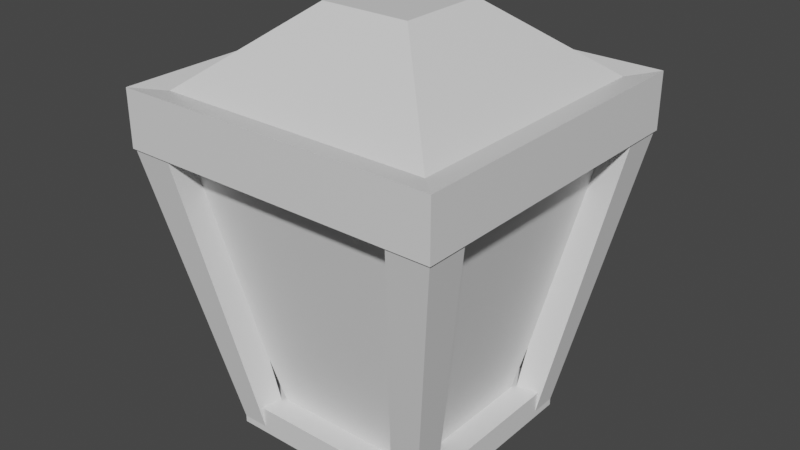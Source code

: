 # Source: Lantern.blend  (saved by Blender 2.90.8; exported with 4.5.12 LTS)
import bpy
from mathutils import Matrix  # noqa: F401  (used for matrix-valued properties, if any)

bpy.ops.wm.read_factory_settings(use_empty=True)
scene = bpy.context.scene
scene.name = 'Scene'

# ---- collections
col_collection = bpy.data.collections.new('Collection'); scene.collection.children.link(col_collection)

# ---- materials (node trees are filled in below, after node groups)
mat_lantern = bpy.data.materials.new('Lantern')
mat_lantern.alpha_threshold = 0.0
mat_lantern.use_transparent_shadow = False
mat_lantern.line_color = (0.0, 0.0, 0.0, 1.0)
mat_cage = bpy.data.materials.new('Cage')
mat_cage.use_transparent_shadow = False

# ---- material node trees
mat_lantern.use_nodes = True; mat_lantern.node_tree.nodes.clear()
_N = mat_lantern.node_tree.nodes; _L = mat_lantern.node_tree.links
n0 = _N.new('ShaderNodeOutputMaterial'); n0.name = 'Material Output'; n0.location = (300, 300)
n1 = _N.new('ShaderNodeBsdfPrincipled'); n1.name = 'Principled BSDF'; n1.location = (10, 300)
n1.distribution = 'GGX'
n1.subsurface_method = 'BURLEY'
n1.inputs[2].default_value = 0.4
n1.inputs[3].default_value = 1.45
n1.inputs[27].default_value = (0.0, 0.0, 0.0, 1.0)
n1.inputs[28].default_value = 1.0
_L.new(n1.outputs[0], n0.inputs[0])
n0.is_active_output = True
mat_cage.use_nodes = True; mat_cage.node_tree.nodes.clear()
_N = mat_cage.node_tree.nodes; _L = mat_cage.node_tree.links
n0 = _N.new('ShaderNodeBsdfPrincipled'); n0.name = 'Principled BSDF'; n0.location = (10, 300)
n0.distribution = 'GGX'
n0.subsurface_method = 'BURLEY'
n0.inputs[3].default_value = 1.45
n0.inputs[27].default_value = (0.0, 0.0, 0.0, 1.0)
n0.inputs[28].default_value = 1.0
n1 = _N.new('ShaderNodeOutputMaterial'); n1.name = 'Material Output'; n1.location = (300, 300)
_L.new(n0.outputs[0], n1.inputs[0])
n1.is_active_output = True

# ---- world
world_world = bpy.data.worlds.new('World'); scene.world = world_world
world_world.use_nodes = True; world_world.node_tree.nodes.clear()
_N = world_world.node_tree.nodes; _L = world_world.node_tree.links
n0 = _N.new('ShaderNodeOutputWorld'); n0.name = 'World Output'; n0.location = (300, 300)
n1 = _N.new('ShaderNodeBackground'); n1.name = 'Background'; n1.location = (10, 300)
n1.inputs[0].default_value = (0.05088, 0.05088, 0.05088, 1.0)
_L.new(n1.outputs[0], n0.inputs[0])
n0.is_active_output = True
world_world.color = (0.05088, 0.05088, 0.05088)
world_world.use_sun_shadow = False
world_world.sun_shadow_jitter_overblur = 0.0

# ---- meshes
me_cube = bpy.data.meshes.new('Cube')
me_cube.from_pydata([(1.0, 1.0, 1.0), (0.5731, 0.5731, -1.0), (1.0, -1.0, 1.0), (0.5731, -0.5731, -1.0), (-1.0, 1.0, 1.0), (-0.5731, 0.5731, -1.0), (-1.0, -1.0, 1.0), (-0.5731, -0.5731, -1.0), (-1.0, -1.0, 1.343), (-1.0, 1.0, 1.343), (1.0, -1.0, 1.343), (1.0, 1.0, 1.343), (0.7794, 0.7794, -0.9735), (0.7794, -0.7794, -0.9735), (-0.7794, 0.7794, -0.9735), (-0.7794, -0.7794, -0.9735), (0.7794, 0.7794, -1.173), (0.7794, -0.7794, -1.173), (-0.7794, 0.7794, -1.173), (-0.7794, -0.7794, -1.173), (-0.3295, -0.3295, 1.882), (-0.3295, 0.3295, 1.882), (0.3295, -0.3295, 1.882), (0.3295, 0.3295, 1.882), (1.184, 1.184, 0.9685), (1.184, -1.184, 0.9685), (-1.184, 1.184, 0.9685), (-1.184, -1.184, 0.9685), (-1.184, -1.184, 1.374), (-1.184, 1.184, 1.374), (1.184, -1.184, 1.374), (1.184, 1.184, 1.374), (0.5745, -0.771, -1.169), (0.8722, -1.171, 0.9632), (0.5745, -0.5745, -1.169), (0.8722, -0.8722, 0.9632), (0.771, -0.771, -1.169), (1.171, -1.171, 0.9632), (0.771, -0.5745, -1.169), (1.171, -0.8722, 0.9632), (-0.5745, -0.771, -1.169), (-0.8722, -1.171, 0.9632), (-0.5745, -0.5745, -1.169), (-0.8722, -0.8722, 0.9632), (-0.771, -0.771, -1.169), (-1.171, -1.171, 0.9632), (-0.771, -0.5745, -1.169), (-1.171, -0.8722, 0.9632), (0.5745, 0.771, -1.169), (0.8722, 1.171, 0.9632), (0.5745, 0.5745, -1.169), (0.8722, 0.8722, 0.9632), (0.771, 0.771, -1.169), (1.171, 1.171, 0.9632), (0.771, 0.5745, -1.169), (1.171, 0.8722, 0.9632), (-0.5745, 0.771, -1.169), (-0.8722, 1.171, 0.9632), (-0.5745, 0.5745, -1.169), (-0.8722, 0.8722, 0.9632), (-0.771, 0.771, -1.169), (-1.171, 1.171, 0.9632), (-0.771, 0.5745, -1.169), (-1.171, 0.8722, 0.9632)], [], [(8, 9, 29, 28), (3, 2, 6, 7), (7, 6, 4, 5), (8, 10, 22, 20), (1, 0, 2, 3), (5, 4, 0, 1), (5, 1, 12, 14), (1, 3, 13, 12), (7, 5, 14, 15), (3, 7, 15, 13), (13, 15, 19, 17), (18, 16, 17, 19), (15, 14, 18, 19), (12, 13, 17, 16), (14, 12, 16, 18), (10, 8, 28, 30), (6, 2, 25, 27), (0, 4, 26, 24), (23, 21, 20, 22), (9, 8, 20, 21), (10, 11, 23, 22), (11, 9, 21, 23), (24, 26, 29, 31), (27, 25, 30, 28), (26, 27, 28, 29), (25, 24, 31, 30), (4, 6, 27, 26), (2, 0, 24, 25), (11, 10, 30, 31), (9, 11, 31, 29), (32, 33, 35, 34), (34, 35, 39, 38), (38, 39, 37, 36), (36, 37, 33, 32), (34, 38, 36, 32), (39, 35, 33, 37), (40, 42, 43, 41), (42, 46, 47, 43), (46, 44, 45, 47), (44, 40, 41, 45), (42, 40, 44, 46), (47, 45, 41, 43), (48, 50, 51, 49), (50, 54, 55, 51), (54, 52, 53, 55), (52, 48, 49, 53), (50, 48, 52, 54), (55, 53, 49, 51), (56, 57, 59, 58), (58, 59, 63, 62), (62, 63, 61, 60), (60, 61, 57, 56), (58, 62, 60, 56), (63, 59, 57, 61)])
me_cube.polygons.foreach_set('material_index', [0, 0, 0, 0, 0, 0, 0, 0, 0, 0, 0, 0, 0, 0, 0, 0, 0, 0, 0, 0, 0, 0, 0, 0, 0, 0, 0, 0, 0, 0, 1, 1, 1, 1, 1, 1, 1, 1, 1, 1, 1, 1, 1, 1, 1, 1, 1, 1, 1, 1, 1, 1, 1, 1])
_uv = me_cube.uv_layers.new(name='UVMap')
_uv.uv.foreach_set('vector', [0.625, 0.0, 0.625, 0.25, 0.625, 0.25, 0.625, 0.0, 0.375, 0.75, 0.625, 0.75, 0.625, 1.0, 0.375, 1.0, 0.375, 0.0, 0.625, 0.0, 0.625, 0.25, 0.375, 0.25, 0.625, 1.0, 0.625, 0.75, 0.625, 0.75, 0.625, 1.0, 0.375, 0.5, 0.625, 0.5, 0.625, 0.75, 0.375, 0.75, 0.375, 0.25, 0.625, 0.25, 0.625, 0.5, 0.375, 0.5, 0.375, 0.25, 0.375, 0.5, 0.375, 0.5, 0.375, 0.25, 0.375, 0.5, 0.375, 0.75, 0.375, 0.75, 0.375, 0.5, 0.375, 0.0, 0.375, 0.25, 0.375, 0.25, 0.375, 0.0, 0.375, 0.75, 0.375, 1.0, 0.375, 1.0, 0.375, 0.75, 0.375, 0.75, 0.375, 1.0, 0.375, 1.0, 0.375, 0.75, 0.125, 0.5, 0.375, 0.5, 0.375, 0.75, 0.125, 0.75, 0.375, 0.0, 0.375, 0.25, 0.375, 0.25, 0.375, 0.0, 0.375, 0.5, 0.375, 0.75, 0.375, 0.75, 0.375, 0.5, 0.375, 0.25, 0.375, 0.5, 0.375, 0.5, 0.375, 0.25, 0.625, 0.75, 0.625, 1.0, 0.625, 1.0, 0.625, 0.75, 0.625, 1.0, 0.625, 0.75, 0.625, 0.75, 0.625, 1.0, 0.625, 0.5, 0.625, 0.25, 0.625, 0.25, 0.625, 0.5, 0.625, 0.5, 0.875, 0.5, 0.875, 0.75, 0.625, 0.75, 0.625, 0.25, 0.625, 0.0, 0.625, 0.0, 0.625, 0.25, 0.625, 0.75, 0.625, 0.5, 0.625, 0.5, 0.625, 0.75, 0.625, 0.5, 0.625, 0.25, 0.625, 0.25, 0.625, 0.5, 0.625, 0.5, 0.625, 0.25, 0.625, 0.25, 0.625, 0.5, 0.625, 1.0, 0.625, 0.75, 0.625, 0.75, 0.625, 1.0, 0.625, 0.25, 0.625, 0.0, 0.625, 0.0, 0.625, 0.25, 0.625, 0.75, 0.625, 0.5, 0.625, 0.5, 0.625, 0.75, 0.625, 0.25, 0.625, 0.0, 0.625, 0.0, 0.625, 0.25, 0.625, 0.75, 0.625, 0.5, 0.625, 0.5, 0.625, 0.75, 0.625, 0.5, 0.625, 0.75, 0.625, 0.75, 0.625, 0.5, 0.625, 0.25, 0.625, 0.5, 0.625, 0.5, 0.625, 0.25, 0.375, 0.0, 0.625, 0.0, 0.625, 0.25, 0.375, 0.25, 0.375, 0.25, 0.625, 0.25, 0.625, 0.5, 0.375, 0.5, 0.375, 0.5, 0.625, 0.5, 0.625, 0.75, 0.375, 0.75, 0.375, 0.75, 0.625, 0.75, 0.625, 1.0, 0.375, 1.0, 0.125, 0.5, 0.375, 0.5, 0.375, 0.75, 0.125, 0.75, 0.625, 0.5, 0.875, 0.5, 0.875, 0.75, 0.625, 0.75, 0.375, 0.0, 0.375, 0.25, 0.625, 0.25, 0.625, 0.0, 0.375, 0.25, 0.375, 0.5, 0.625, 0.5, 0.625, 0.25, 0.375, 0.5, 0.375, 0.75, 0.625, 0.75, 0.625, 0.5, 0.375, 0.75, 0.375, 1.0, 0.625, 1.0, 0.625, 0.75, 0.125, 0.5, 0.125, 0.75, 0.375, 0.75, 0.375, 0.5, 0.625, 0.5, 0.625, 0.75, 0.875, 0.75, 0.875, 0.5, 0.375, 0.0, 0.375, 0.25, 0.625, 0.25, 0.625, 0.0, 0.375, 0.25, 0.375, 0.5, 0.625, 0.5, 0.625, 0.25, 0.375, 0.5, 0.375, 0.75, 0.625, 0.75, 0.625, 0.5, 0.375, 0.75, 0.375, 1.0, 0.625, 1.0, 0.625, 0.75, 0.125, 0.5, 0.125, 0.75, 0.375, 0.75, 0.375, 0.5, 0.625, 0.5, 0.625, 0.75, 0.875, 0.75, 0.875, 0.5, 0.375, 0.0, 0.625, 0.0, 0.625, 0.25, 0.375, 0.25, 0.375, 0.25, 0.625, 0.25, 0.625, 0.5, 0.375, 0.5, 0.375, 0.5, 0.625, 0.5, 0.625, 0.75, 0.375, 0.75, 0.375, 0.75, 0.625, 0.75, 0.625, 1.0, 0.375, 1.0, 0.125, 0.5, 0.375, 0.5, 0.375, 0.75, 0.125, 0.75, 0.625, 0.5, 0.875, 0.5, 0.875, 0.75, 0.625, 0.75])
me_cube.materials.append(mat_lantern)
me_cube.materials.append(mat_cage)
me_cube.use_remesh_preserve_volume = False
me_cube.use_remesh_preserve_attributes = False
me_cube.use_mirror_vertex_groups = False
me_cube.update()

# ---- objects
ob_cube = bpy.data.objects.new('Cube', me_cube)

# ---- transforms, parenting, visibility, modifiers, constraints
ob_cube.location = (0.0, 0.0, 1.0)
ob_cube.lock_rotations_4d = False
ob_cube.empty_display_type = 'ARROWS'
ob_cube.lineart.crease_threshold = 0.0

# ---- collection membership
col_collection.objects.link(ob_cube)

# ---- scene / render settings (as saved in the file)
scene.frame_start = 1; scene.frame_end = 250; scene.frame_set(1)
scene.render.engine = 'BLENDER_EEVEE_NEXT'
scene.cycles.use_denoising = False
scene.cycles.samples = 128
scene.cycles.sampling_pattern = 'TABULATED_SOBOL'
scene.cycles.use_adaptive_sampling = False
scene.cycles.use_light_tree = False
scene.view_settings.view_transform = 'Filmic'
bpy.context.view_layer.update()

# ---- added for rendering (the .blend has no active camera and no usable light): camera, sun
cam_auto = bpy.data.cameras.new('AutoCamera')
cam_auto.lens = 50.0
cam_auto.sensor_width = 36.0
cam_auto.clip_end = 1000.0
ob_auto_camera = bpy.data.objects.new('AutoCamera', cam_auto)
scene.collection.objects.link(ob_auto_camera)
ob_auto_camera.location = (4.19385, -5.03262, 4.70929)
ob_auto_camera.rotation_euler = (1.09748, -7.21219e-08, 0.694738)
scene.camera = ob_auto_camera
light_auto_sun = bpy.data.lights.new('AutoSun', 'SUN')
light_auto_sun.energy = 3.0
light_auto_sun.angle = 0.0523599
ob_auto_sun = bpy.data.objects.new('AutoSun', light_auto_sun)
scene.collection.objects.link(ob_auto_sun)
ob_auto_sun.rotation_euler = (0.872665, 0.174533, 0.523599)
bpy.context.view_layer.update()
